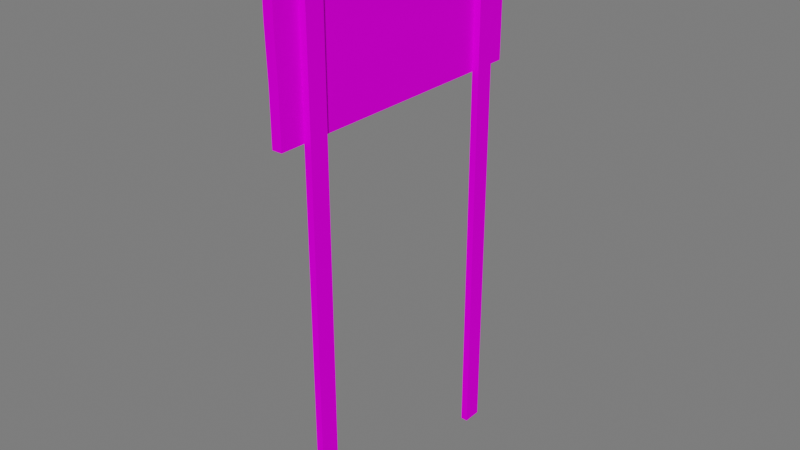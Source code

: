 # Source: Placa_fase1_1.blend  (saved by Blender 3.5.10; exported with 4.5.12 LTS)
import bpy
from mathutils import Matrix  # noqa: F401  (used for matrix-valued properties, if any)

bpy.ops.wm.read_factory_settings(use_empty=True)
scene = bpy.context.scene
scene.name = 'Scene'

# ---- collections
col_collection = bpy.data.collections.new('Collection'); scene.collection.children.link(col_collection)

# ---- images (referenced by path relative to the original .blend; pixels are not part of the script)
import os
ASSET_DIR = os.environ.get("B2B_ASSET_DIR", "")  # directory of the original .blend (textures are referenced by path, not embedded)
HERE = os.path.dirname(os.path.abspath(__file__))  # packed textures are extracted next to this script under _unpacked/

def load_image(name, relpath, width, height, colorspace="sRGB"):
    """Load a texture the original file referenced (path relative to the .blend, or extracted next to this script)."""
    p = next((c for c in (os.path.join(HERE, relpath), os.path.join(ASSET_DIR, relpath)) if relpath and os.path.exists(c)), "")
    if p:
        img = bpy.data.images.load(p, check_existing=True)
        img.name = name
    else:  # same state as the original file: an image datablock whose file is absent (Cycles renders it pink)
        img = bpy.data.images.new(name, width, height)
        img.source = "FILE"
        img.filepath = "//" + (relpath or name)
    img.colorspace_settings.name = colorspace
    return img
img_atlas_2_png_001 = load_image('Atlas 2.png.001', 'Atlas 2.png', 1024, 1024, 'sRGB')

# ---- materials (node trees are filled in below, after node groups)
mat_atlas_1_001 = bpy.data.materials.new('Atlas 1.001')
mat_atlas_1_001.use_transparent_shadow = False

# ---- material node trees
mat_atlas_1_001.use_nodes = True; mat_atlas_1_001.node_tree.nodes.clear()
_N = mat_atlas_1_001.node_tree.nodes; _L = mat_atlas_1_001.node_tree.links
n0 = _N.new('ShaderNodeOutputMaterial'); n0.name = 'Material Output'; n0.location = (300, 300)
n1 = _N.new('ShaderNodeBsdfPrincipled'); n1.name = 'Principled BSDF'; n1.location = (10, 300)
n1.distribution = 'GGX'
n1.subsurface_method = 'RANDOM_WALK_SKIN'
n1.inputs[2].default_value = 0.7915
n1.inputs[3].default_value = 1.45
n1.inputs[13].default_value = 0.01186
n1.inputs[27].default_value = (0.0, 0.0, 0.0, 1.0)
n1.inputs[28].default_value = 1.0
n2 = _N.new('ShaderNodeBump'); n2.name = 'Bump'; n2.location = (-173, -154)
n2.inputs[0].default_value = 0.0
n2.inputs[1].default_value = 1.0
n2.inputs[2].default_value = 1.0
n3 = _N.new('ShaderNodeTexImage'); n3.name = 'Image Texture'; n3.location = (-449, 225)
n3.image = img_atlas_2_png_001
_L.new(n1.outputs[0], n0.inputs[0])
_L.new(n3.outputs[0], n1.inputs[0])
_L.new(n3.outputs[0], n2.inputs[3])
_L.new(n2.outputs[0], n1.inputs[5])
n0.is_active_output = True

# ---- world
world_world = bpy.data.worlds.new('World'); scene.world = world_world
world_world.use_nodes = True; world_world.node_tree.nodes.clear()
_N = world_world.node_tree.nodes; _L = world_world.node_tree.links
n0 = _N.new('ShaderNodeOutputWorld'); n0.name = 'World Output'; n0.location = (300, 300)
n1 = _N.new('ShaderNodeBackground'); n1.name = 'Background'; n1.location = (10, 300)
n1.inputs[0].default_value = (0.05088, 0.05088, 0.05088, 1.0)
n1.inputs[1].default_value = 3.4
_L.new(n1.outputs[0], n0.inputs[0])
n0.is_active_output = True
world_world.color = (0.05088, 0.05088, 0.05088)
world_world.use_sun_shadow = False
world_world.sun_shadow_jitter_overblur = 0.0

# ---- meshes
me_cube_009 = bpy.data.meshes.new('Cube.009')
me_cube_009.from_pydata([(-0.1757, 1.836, 4.99), (-0.1757, 1.836, 6.956), (-0.04486, 1.836, 4.99), (-0.04486, 1.836, 6.956), (-0.1698, -1.848, 4.99), (-0.1757, -1.861, 6.956), (-0.03895, -1.848, 4.99), (-0.04486, -1.861, 6.956), (-0.1757, 1.836, 5.645), (-0.1757, 1.836, 6.3), (-0.04486, 1.836, 6.3), (-0.04486, 1.836, 5.645), (-0.04486, -1.861, 6.3), (-0.03895, -1.848, 5.645), (-0.1757, -1.861, 6.3), (-0.1698, -1.848, 5.645), (-0.04486, -1.279, 0.0), (-0.04486, -1.525, 0.0), (-0.04486, -1.279, 6.881), (-0.04486, -1.525, 6.881), (0.04486, -1.279, 0.0), (0.04486, -1.525, 0.0), (0.04486, -1.279, 6.881), (0.04486, -1.525, 6.881), (-0.04486, 1.525, 0.0), (-0.04486, 1.279, 0.0), (-0.04486, 1.525, 6.881), (-0.04486, 1.279, 6.881), (0.04486, 1.525, 0.0), (0.04486, 1.279, 0.0), (0.04486, 1.525, 6.881), (0.04486, 1.279, 6.881)], [], [(9, 1, 3, 10), (10, 3, 7, 12), (12, 7, 5, 14), (14, 5, 1, 9), (2, 6, 4, 0), (7, 3, 1, 5), (4, 15, 8, 0), (15, 14, 9, 8), (6, 13, 15, 4), (13, 12, 14, 15), (2, 11, 13, 6), (11, 10, 12, 13), (0, 8, 11, 2), (8, 9, 10, 11), (17, 19, 18, 16), (21, 20, 22, 23), (19, 17, 21, 23), (17, 16, 20, 21), (16, 18, 22, 20), (18, 19, 23, 22), (25, 27, 26, 24), (29, 28, 30, 31), (27, 25, 29, 31), (25, 24, 28, 29), (24, 26, 30, 28), (26, 27, 31, 30)])
_uv = me_cube_009.uv_layers.new(name='UVMap')
_uv.uv.foreach_set('vector', [0.9971, 0.4684, 0.9971, 0.488, 0.9971, 0.488, 0.9971, 0.4684, 0.9871, 0.4283, 0.9871, 0.4518, 0.999, 0.4518, 0.999, 0.4283, 0.9974, 0.4684, 0.9974, 0.488, 0.9974, 0.488, 0.9974, 0.4684, 1.0, 0.6554, 1.0, 0.6883, 0.8072, 0.6883, 0.8072, 0.6554, 0.9967, 0.4266, 0.9986, 0.4266, 0.9986, 0.4292, 0.9967, 0.4292, 0.9986, 0.4272, 0.9967, 0.4272, 0.9967, 0.4283, 0.9986, 0.4283, 0.9993, 0.5895, 0.9993, 0.6224, 0.8072, 0.6224, 0.8072, 0.5895, 0.9993, 0.6224, 1.0, 0.6554, 0.8072, 0.6554, 0.8072, 0.6224, 0.9974, 0.4292, 0.9974, 0.4488, 0.9974, 0.4488, 0.9974, 0.4292, 0.9974, 0.4488, 0.9974, 0.4684, 0.9974, 0.4684, 0.9974, 0.4488, 0.9871, 0.4283, 0.9871, 0.4518, 0.999, 0.4518, 0.999, 0.4283, 0.9871, 0.4283, 0.9871, 0.4517, 0.999, 0.4517, 0.999, 0.4283, 0.9971, 0.4292, 0.9971, 0.4488, 0.9971, 0.4488, 0.9971, 0.4292, 0.9971, 0.4488, 0.9971, 0.4684, 0.9971, 0.4684, 0.9971, 0.4488, 0.9936, 0.5898, 0.9954, 0.5898, 0.9954, 0.608, 0.9936, 0.608, 0.9936, 0.5898, 0.9936, 0.608, 0.9954, 0.608, 0.9954, 0.5898, 0.9952, 0.5922, 0.9938, 0.5922, 0.9936, 0.5898, 0.9954, 0.5898, 0.9903, 0.5922, 0.9903, 0.6056, 0.9892, 0.608, 0.9892, 0.5898, 0.9938, 0.6056, 0.9952, 0.6056, 0.9954, 0.608, 0.9936, 0.608, 0.9966, 0.6056, 0.9966, 0.5922, 0.9977, 0.5898, 0.9977, 0.608, 0.9936, 0.5898, 0.9954, 0.5898, 0.9954, 0.608, 0.9936, 0.608, 0.9936, 0.5898, 0.9936, 0.608, 0.9954, 0.608, 0.9954, 0.5898, 0.997, 0.5944, 0.99, 0.5944, 0.9893, 0.5898, 0.9977, 0.5898, 0.9937, 0.5944, 0.9937, 0.6035, 0.9936, 0.608, 0.9936, 0.5898, 0.99, 0.6035, 0.997, 0.6035, 0.9977, 0.608, 0.9893, 0.608, 0.9952, 0.6035, 0.9952, 0.5944, 0.9954, 0.5898, 0.9954, 0.608])
me_cube_009.materials.append(mat_atlas_1_001)
me_cube_009.update()

# ---- objects
ob_placa_receitas_002 = bpy.data.objects.new('Placa Receitas.002', me_cube_009)

# ---- transforms, parenting, visibility, modifiers, constraints
ob_placa_receitas_002.location = (0.0, 0.0, 0.0)
ob_placa_receitas_002.rotation_euler = (0.0, -0.0, 6.283)
ob_placa_receitas_002.scale = (1.917, 1.917, 1.917)

# ---- collection membership
col_collection.objects.link(ob_placa_receitas_002)

# ---- scene / render settings (as saved in the file)
scene.frame_start = 1; scene.frame_end = 20; scene.frame_set(18)
scene.render.engine = 'BLENDER_EEVEE_NEXT'
scene.cycles.sampling_pattern = 'TABULATED_SOBOL'
scene.cycles.use_light_tree = False
scene.view_settings.view_transform = 'Filmic'
bpy.context.view_layer.update()

# ---- added for rendering (the .blend has no active camera and no usable light): camera, sun
cam_auto = bpy.data.cameras.new('AutoCamera')
cam_auto.lens = 50.0
cam_auto.sensor_width = 36.0
cam_auto.clip_end = 1000.0
ob_auto_camera = bpy.data.objects.new('AutoCamera', cam_auto)
scene.collection.objects.link(ob_auto_camera)
ob_auto_camera.location = (13.8547, -16.8004, 17.8525)
ob_auto_camera.rotation_euler = (1.09748, -7.21219e-08, 0.694738)
scene.camera = ob_auto_camera
light_auto_sun = bpy.data.lights.new('AutoSun', 'SUN')
light_auto_sun.energy = 3.0
light_auto_sun.angle = 0.0523599
ob_auto_sun = bpy.data.objects.new('AutoSun', light_auto_sun)
scene.collection.objects.link(ob_auto_sun)
ob_auto_sun.rotation_euler = (0.872665, 0.174533, 0.523599)
bpy.context.view_layer.update()
